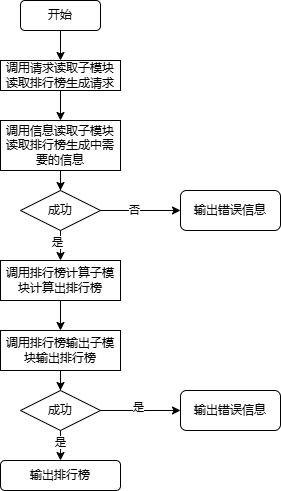

The diagram above was exported from draw.io. Its source (the exported page's mxGraphModel, read from the mxfile embedded in the PNG):
<mxGraphModel dx="918" dy="435" grid="1" gridSize="10" guides="1" tooltips="1" connect="1" arrows="1" fold="1" page="1" pageScale="1" pageWidth="827" pageHeight="1169" math="0" shadow="0">
  <root>
    <mxCell id="0" />
    <mxCell id="1" parent="0" />
    <mxCell id="ihWxNC7uChmWhhj5Ur6a-3" value="" style="edgeStyle=orthogonalEdgeStyle;rounded=0;orthogonalLoop=1;jettySize=auto;html=1;" edge="1" parent="1" source="ihWxNC7uChmWhhj5Ur6a-1" target="ihWxNC7uChmWhhj5Ur6a-2">
      <mxGeometry relative="1" as="geometry" />
    </mxCell>
    <mxCell id="ihWxNC7uChmWhhj5Ur6a-1" value="开始" style="rounded=1;whiteSpace=wrap;html=1;" vertex="1" parent="1">
      <mxGeometry x="340" y="130" width="80" height="30" as="geometry" />
    </mxCell>
    <mxCell id="ihWxNC7uChmWhhj5Ur6a-7" value="" style="edgeStyle=orthogonalEdgeStyle;rounded=0;orthogonalLoop=1;jettySize=auto;html=1;" edge="1" parent="1" source="ihWxNC7uChmWhhj5Ur6a-2" target="ihWxNC7uChmWhhj5Ur6a-5">
      <mxGeometry relative="1" as="geometry" />
    </mxCell>
    <mxCell id="ihWxNC7uChmWhhj5Ur6a-2" value="调用请求读取子模块读取排行榜生成请求" style="rounded=0;whiteSpace=wrap;html=1;" vertex="1" parent="1">
      <mxGeometry x="320" y="190" width="120" height="30" as="geometry" />
    </mxCell>
    <mxCell id="ihWxNC7uChmWhhj5Ur6a-9" value="" style="edgeStyle=orthogonalEdgeStyle;rounded=0;orthogonalLoop=1;jettySize=auto;html=1;" edge="1" parent="1" source="ihWxNC7uChmWhhj5Ur6a-5" target="ihWxNC7uChmWhhj5Ur6a-8">
      <mxGeometry relative="1" as="geometry" />
    </mxCell>
    <mxCell id="ihWxNC7uChmWhhj5Ur6a-5" value="调用信息读取子模块读取排行榜生成中需要的信息" style="rounded=0;whiteSpace=wrap;html=1;" vertex="1" parent="1">
      <mxGeometry x="320" y="250" width="120" height="50" as="geometry" />
    </mxCell>
    <mxCell id="ihWxNC7uChmWhhj5Ur6a-11" value="" style="edgeStyle=orthogonalEdgeStyle;rounded=0;orthogonalLoop=1;jettySize=auto;html=1;" edge="1" parent="1" source="ihWxNC7uChmWhhj5Ur6a-8" target="ihWxNC7uChmWhhj5Ur6a-10">
      <mxGeometry relative="1" as="geometry" />
    </mxCell>
    <mxCell id="ihWxNC7uChmWhhj5Ur6a-12" value="否" style="edgeLabel;html=1;align=center;verticalAlign=middle;resizable=0;points=[];" vertex="1" connectable="0" parent="ihWxNC7uChmWhhj5Ur6a-11">
      <mxGeometry x="-0.1686" y="1" relative="1" as="geometry">
        <mxPoint as="offset" />
      </mxGeometry>
    </mxCell>
    <mxCell id="ihWxNC7uChmWhhj5Ur6a-14" value="" style="edgeStyle=orthogonalEdgeStyle;rounded=0;orthogonalLoop=1;jettySize=auto;html=1;" edge="1" parent="1" source="ihWxNC7uChmWhhj5Ur6a-8" target="ihWxNC7uChmWhhj5Ur6a-13">
      <mxGeometry relative="1" as="geometry" />
    </mxCell>
    <mxCell id="ihWxNC7uChmWhhj5Ur6a-15" value="是" style="edgeLabel;html=1;align=center;verticalAlign=middle;resizable=0;points=[];" vertex="1" connectable="0" parent="ihWxNC7uChmWhhj5Ur6a-14">
      <mxGeometry x="0.2331" y="-4" relative="1" as="geometry">
        <mxPoint as="offset" />
      </mxGeometry>
    </mxCell>
    <mxCell id="ihWxNC7uChmWhhj5Ur6a-8" value="成功" style="rhombus;whiteSpace=wrap;html=1;" vertex="1" parent="1">
      <mxGeometry x="340" y="320" width="80" height="40" as="geometry" />
    </mxCell>
    <mxCell id="ihWxNC7uChmWhhj5Ur6a-10" value="输出错误信息" style="rounded=1;whiteSpace=wrap;html=1;" vertex="1" parent="1">
      <mxGeometry x="500" y="320" width="100" height="40" as="geometry" />
    </mxCell>
    <mxCell id="ihWxNC7uChmWhhj5Ur6a-18" value="" style="edgeStyle=orthogonalEdgeStyle;rounded=0;orthogonalLoop=1;jettySize=auto;html=1;" edge="1" parent="1" source="ihWxNC7uChmWhhj5Ur6a-13" target="ihWxNC7uChmWhhj5Ur6a-16">
      <mxGeometry relative="1" as="geometry" />
    </mxCell>
    <mxCell id="ihWxNC7uChmWhhj5Ur6a-13" value="调用排行榜计算子模块计算出排行榜" style="rounded=0;whiteSpace=wrap;html=1;" vertex="1" parent="1">
      <mxGeometry x="320" y="390" width="120" height="40" as="geometry" />
    </mxCell>
    <mxCell id="ihWxNC7uChmWhhj5Ur6a-20" value="" style="edgeStyle=orthogonalEdgeStyle;rounded=0;orthogonalLoop=1;jettySize=auto;html=1;" edge="1" parent="1" source="ihWxNC7uChmWhhj5Ur6a-16" target="ihWxNC7uChmWhhj5Ur6a-19">
      <mxGeometry relative="1" as="geometry" />
    </mxCell>
    <mxCell id="ihWxNC7uChmWhhj5Ur6a-16" value="调用排行榜输出子模块输出排行榜" style="rounded=0;whiteSpace=wrap;html=1;" vertex="1" parent="1">
      <mxGeometry x="320" y="460" width="120" height="40" as="geometry" />
    </mxCell>
    <mxCell id="ihWxNC7uChmWhhj5Ur6a-22" value="" style="edgeStyle=orthogonalEdgeStyle;rounded=0;orthogonalLoop=1;jettySize=auto;html=1;" edge="1" parent="1" source="ihWxNC7uChmWhhj5Ur6a-19" target="ihWxNC7uChmWhhj5Ur6a-21">
      <mxGeometry relative="1" as="geometry" />
    </mxCell>
    <mxCell id="ihWxNC7uChmWhhj5Ur6a-23" value="是" style="edgeLabel;html=1;align=center;verticalAlign=middle;resizable=0;points=[];" vertex="1" connectable="0" parent="ihWxNC7uChmWhhj5Ur6a-22">
      <mxGeometry x="-0.0679" y="4" relative="1" as="geometry">
        <mxPoint as="offset" />
      </mxGeometry>
    </mxCell>
    <mxCell id="ihWxNC7uChmWhhj5Ur6a-25" value="" style="edgeStyle=orthogonalEdgeStyle;rounded=0;orthogonalLoop=1;jettySize=auto;html=1;" edge="1" parent="1" source="ihWxNC7uChmWhhj5Ur6a-19" target="ihWxNC7uChmWhhj5Ur6a-24">
      <mxGeometry relative="1" as="geometry" />
    </mxCell>
    <mxCell id="ihWxNC7uChmWhhj5Ur6a-26" value="是" style="edgeLabel;html=1;align=center;verticalAlign=middle;resizable=0;points=[];" vertex="1" connectable="0" parent="ihWxNC7uChmWhhj5Ur6a-25">
      <mxGeometry x="0.2366" y="-1" relative="1" as="geometry">
        <mxPoint as="offset" />
      </mxGeometry>
    </mxCell>
    <mxCell id="ihWxNC7uChmWhhj5Ur6a-19" value="成功" style="rhombus;whiteSpace=wrap;html=1;" vertex="1" parent="1">
      <mxGeometry x="340" y="520" width="80" height="40" as="geometry" />
    </mxCell>
    <mxCell id="ihWxNC7uChmWhhj5Ur6a-21" value="输出错误信息" style="rounded=1;whiteSpace=wrap;html=1;" vertex="1" parent="1">
      <mxGeometry x="500" y="520" width="100" height="40" as="geometry" />
    </mxCell>
    <mxCell id="ihWxNC7uChmWhhj5Ur6a-24" value="输出排行榜" style="rounded=1;whiteSpace=wrap;html=1;" vertex="1" parent="1">
      <mxGeometry x="320" y="590" width="120" height="30" as="geometry" />
    </mxCell>
  </root>
</mxGraphModel>